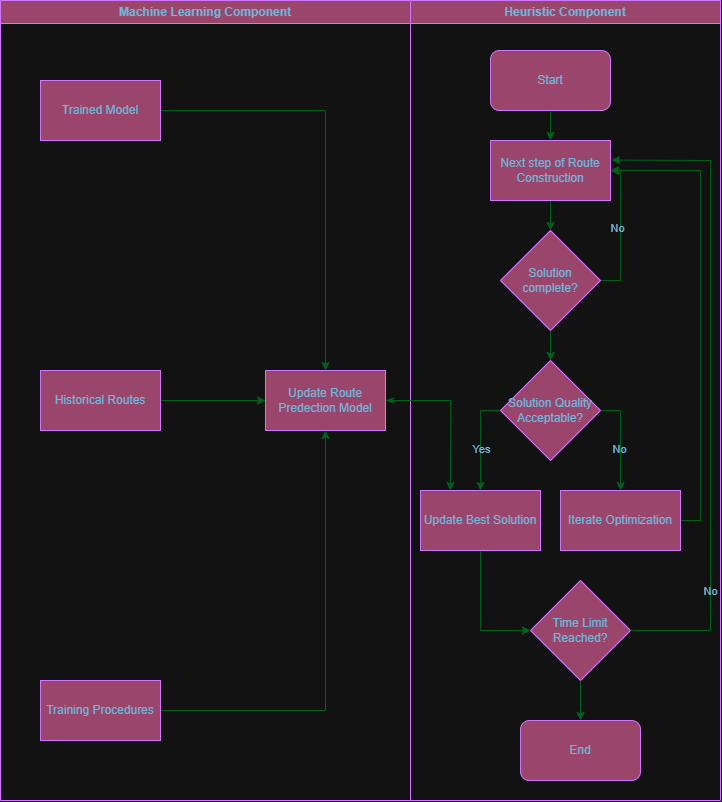

The diagram above was exported from draw.io. Its source (the exported page's mxGraphModel, read from the mxfile embedded in the PNG):
<mxGraphModel dx="1837" dy="858" grid="1" gridSize="10" guides="1" tooltips="1" connect="1" arrows="1" fold="1" page="1" pageScale="1" pageWidth="850" pageHeight="1100" math="0" shadow="0">
  <root>
    <mxCell id="0" />
    <mxCell id="1" parent="0" />
    <mxCell id="Z4DMzg0MTgqHKSHDVHJq-1" value="Machine Learning Component" style="swimlane;whiteSpace=wrap;html=1;labelBackgroundColor=none;fillColor=#F694C1;strokeColor=#AF45ED;fontColor=#095C86;" vertex="1" parent="1">
      <mxGeometry x="40" y="440" width="410" height="800" as="geometry" />
    </mxCell>
    <mxCell id="Z4DMzg0MTgqHKSHDVHJq-14" style="edgeStyle=orthogonalEdgeStyle;rounded=0;orthogonalLoop=1;jettySize=auto;html=1;exitX=1;exitY=0.5;exitDx=0;exitDy=0;entryX=0.5;entryY=0;entryDx=0;entryDy=0;labelBackgroundColor=none;strokeColor=#60E696;fontColor=default;" edge="1" parent="Z4DMzg0MTgqHKSHDVHJq-1" source="Z4DMzg0MTgqHKSHDVHJq-9" target="Z4DMzg0MTgqHKSHDVHJq-13">
      <mxGeometry relative="1" as="geometry" />
    </mxCell>
    <mxCell id="Z4DMzg0MTgqHKSHDVHJq-9" value="Trained Model" style="rounded=0;whiteSpace=wrap;html=1;labelBackgroundColor=none;fillColor=#F694C1;strokeColor=#AF45ED;fontColor=#095C86;" vertex="1" parent="Z4DMzg0MTgqHKSHDVHJq-1">
      <mxGeometry x="40" y="80" width="120" height="60" as="geometry" />
    </mxCell>
    <mxCell id="Z4DMzg0MTgqHKSHDVHJq-15" style="edgeStyle=orthogonalEdgeStyle;rounded=0;orthogonalLoop=1;jettySize=auto;html=1;exitX=1;exitY=0.5;exitDx=0;exitDy=0;entryX=0;entryY=0.5;entryDx=0;entryDy=0;labelBackgroundColor=none;strokeColor=#60E696;fontColor=default;" edge="1" parent="Z4DMzg0MTgqHKSHDVHJq-1" source="Z4DMzg0MTgqHKSHDVHJq-11" target="Z4DMzg0MTgqHKSHDVHJq-13">
      <mxGeometry relative="1" as="geometry" />
    </mxCell>
    <mxCell id="Z4DMzg0MTgqHKSHDVHJq-11" value="Historical Routes" style="rounded=0;whiteSpace=wrap;html=1;labelBackgroundColor=none;fillColor=#F694C1;strokeColor=#AF45ED;fontColor=#095C86;" vertex="1" parent="Z4DMzg0MTgqHKSHDVHJq-1">
      <mxGeometry x="40" y="370" width="120" height="60" as="geometry" />
    </mxCell>
    <mxCell id="Z4DMzg0MTgqHKSHDVHJq-16" style="edgeStyle=orthogonalEdgeStyle;rounded=0;orthogonalLoop=1;jettySize=auto;html=1;exitX=1;exitY=0.5;exitDx=0;exitDy=0;entryX=0.5;entryY=1;entryDx=0;entryDy=0;labelBackgroundColor=none;strokeColor=#60E696;fontColor=default;" edge="1" parent="Z4DMzg0MTgqHKSHDVHJq-1" source="Z4DMzg0MTgqHKSHDVHJq-12" target="Z4DMzg0MTgqHKSHDVHJq-13">
      <mxGeometry relative="1" as="geometry" />
    </mxCell>
    <mxCell id="Z4DMzg0MTgqHKSHDVHJq-12" value="Training Procedures" style="rounded=0;whiteSpace=wrap;html=1;labelBackgroundColor=none;fillColor=#F694C1;strokeColor=#AF45ED;fontColor=#095C86;" vertex="1" parent="Z4DMzg0MTgqHKSHDVHJq-1">
      <mxGeometry x="40" y="680" width="120" height="60" as="geometry" />
    </mxCell>
    <mxCell id="Z4DMzg0MTgqHKSHDVHJq-13" value="Update Route Predection Model" style="rounded=0;whiteSpace=wrap;html=1;labelBackgroundColor=none;fillColor=#F694C1;strokeColor=#AF45ED;fontColor=#095C86;" vertex="1" parent="Z4DMzg0MTgqHKSHDVHJq-1">
      <mxGeometry x="265" y="370" width="120" height="60" as="geometry" />
    </mxCell>
    <mxCell id="Z4DMzg0MTgqHKSHDVHJq-2" value="Heuristic Component" style="swimlane;whiteSpace=wrap;html=1;labelBackgroundColor=none;fillColor=#F694C1;strokeColor=#AF45ED;fontColor=#095C86;" vertex="1" parent="1">
      <mxGeometry x="450" y="440" width="310" height="800" as="geometry" />
    </mxCell>
    <mxCell id="Z4DMzg0MTgqHKSHDVHJq-5" style="edgeStyle=orthogonalEdgeStyle;rounded=0;orthogonalLoop=1;jettySize=auto;html=1;exitX=0.5;exitY=1;exitDx=0;exitDy=0;entryX=0.5;entryY=0;entryDx=0;entryDy=0;labelBackgroundColor=none;strokeColor=#60E696;fontColor=default;" edge="1" parent="Z4DMzg0MTgqHKSHDVHJq-2" source="Z4DMzg0MTgqHKSHDVHJq-3" target="Z4DMzg0MTgqHKSHDVHJq-4">
      <mxGeometry relative="1" as="geometry" />
    </mxCell>
    <mxCell id="Z4DMzg0MTgqHKSHDVHJq-3" value="Start" style="rounded=1;whiteSpace=wrap;html=1;labelBackgroundColor=none;fillColor=#F694C1;strokeColor=#AF45ED;fontColor=#095C86;" vertex="1" parent="Z4DMzg0MTgqHKSHDVHJq-2">
      <mxGeometry x="80" y="50" width="120" height="60" as="geometry" />
    </mxCell>
    <mxCell id="Z4DMzg0MTgqHKSHDVHJq-24" style="edgeStyle=orthogonalEdgeStyle;rounded=0;orthogonalLoop=1;jettySize=auto;html=1;exitX=0.5;exitY=1;exitDx=0;exitDy=0;entryX=0.5;entryY=0;entryDx=0;entryDy=0;labelBackgroundColor=none;strokeColor=#60E696;fontColor=default;" edge="1" parent="Z4DMzg0MTgqHKSHDVHJq-2" source="Z4DMzg0MTgqHKSHDVHJq-4" target="Z4DMzg0MTgqHKSHDVHJq-17">
      <mxGeometry relative="1" as="geometry" />
    </mxCell>
    <mxCell id="Z4DMzg0MTgqHKSHDVHJq-4" value="Next step of Route Construction" style="rounded=0;whiteSpace=wrap;html=1;labelBackgroundColor=none;fillColor=#F694C1;strokeColor=#AF45ED;fontColor=#095C86;" vertex="1" parent="Z4DMzg0MTgqHKSHDVHJq-2">
      <mxGeometry x="80" y="140" width="120" height="60" as="geometry" />
    </mxCell>
    <mxCell id="Z4DMzg0MTgqHKSHDVHJq-25" style="edgeStyle=orthogonalEdgeStyle;rounded=0;orthogonalLoop=1;jettySize=auto;html=1;exitX=1;exitY=0.5;exitDx=0;exitDy=0;entryX=1;entryY=0.5;entryDx=0;entryDy=0;labelBackgroundColor=none;strokeColor=#60E696;fontColor=default;" edge="1" parent="Z4DMzg0MTgqHKSHDVHJq-2" source="Z4DMzg0MTgqHKSHDVHJq-17" target="Z4DMzg0MTgqHKSHDVHJq-4">
      <mxGeometry relative="1" as="geometry" />
    </mxCell>
    <mxCell id="Z4DMzg0MTgqHKSHDVHJq-26" value="No" style="edgeLabel;html=1;align=center;verticalAlign=middle;resizable=0;points=[];labelBackgroundColor=none;fontColor=#095C86;" vertex="1" connectable="0" parent="Z4DMzg0MTgqHKSHDVHJq-25">
      <mxGeometry x="-0.2625" y="4" relative="1" as="geometry">
        <mxPoint y="-21" as="offset" />
      </mxGeometry>
    </mxCell>
    <mxCell id="Z4DMzg0MTgqHKSHDVHJq-29" value="" style="edgeStyle=orthogonalEdgeStyle;rounded=0;orthogonalLoop=1;jettySize=auto;html=1;labelBackgroundColor=none;strokeColor=#60E696;fontColor=default;" edge="1" parent="Z4DMzg0MTgqHKSHDVHJq-2" source="Z4DMzg0MTgqHKSHDVHJq-17" target="Z4DMzg0MTgqHKSHDVHJq-27">
      <mxGeometry relative="1" as="geometry" />
    </mxCell>
    <mxCell id="Z4DMzg0MTgqHKSHDVHJq-17" value="Solution complete?" style="rhombus;whiteSpace=wrap;html=1;labelBackgroundColor=none;fillColor=#F694C1;strokeColor=#AF45ED;fontColor=#095C86;" vertex="1" parent="Z4DMzg0MTgqHKSHDVHJq-2">
      <mxGeometry x="90" y="230" width="100" height="100" as="geometry" />
    </mxCell>
    <mxCell id="Z4DMzg0MTgqHKSHDVHJq-35" style="edgeStyle=orthogonalEdgeStyle;rounded=0;orthogonalLoop=1;jettySize=auto;html=1;exitX=0;exitY=0.5;exitDx=0;exitDy=0;entryX=0.5;entryY=0;entryDx=0;entryDy=0;labelBackgroundColor=none;strokeColor=#60E696;fontColor=default;" edge="1" parent="Z4DMzg0MTgqHKSHDVHJq-2" source="Z4DMzg0MTgqHKSHDVHJq-27" target="Z4DMzg0MTgqHKSHDVHJq-31">
      <mxGeometry relative="1" as="geometry" />
    </mxCell>
    <mxCell id="Z4DMzg0MTgqHKSHDVHJq-37" value="Yes" style="edgeLabel;html=1;align=center;verticalAlign=middle;resizable=0;points=[];labelBackgroundColor=none;fontColor=#095C86;" vertex="1" connectable="0" parent="Z4DMzg0MTgqHKSHDVHJq-35">
      <mxGeometry x="0.16" relative="1" as="geometry">
        <mxPoint as="offset" />
      </mxGeometry>
    </mxCell>
    <mxCell id="Z4DMzg0MTgqHKSHDVHJq-36" style="edgeStyle=orthogonalEdgeStyle;rounded=0;orthogonalLoop=1;jettySize=auto;html=1;exitX=1;exitY=0.5;exitDx=0;exitDy=0;entryX=0.5;entryY=0;entryDx=0;entryDy=0;labelBackgroundColor=none;strokeColor=#60E696;fontColor=default;" edge="1" parent="Z4DMzg0MTgqHKSHDVHJq-2" source="Z4DMzg0MTgqHKSHDVHJq-27" target="Z4DMzg0MTgqHKSHDVHJq-30">
      <mxGeometry relative="1" as="geometry" />
    </mxCell>
    <mxCell id="Z4DMzg0MTgqHKSHDVHJq-38" value="No" style="edgeLabel;html=1;align=center;verticalAlign=middle;resizable=0;points=[];labelBackgroundColor=none;fontColor=#095C86;" vertex="1" connectable="0" parent="Z4DMzg0MTgqHKSHDVHJq-36">
      <mxGeometry x="0.16" y="-2" relative="1" as="geometry">
        <mxPoint as="offset" />
      </mxGeometry>
    </mxCell>
    <mxCell id="Z4DMzg0MTgqHKSHDVHJq-27" value="Solution Quality Acceptable?" style="rhombus;whiteSpace=wrap;html=1;labelBackgroundColor=none;fillColor=#F694C1;strokeColor=#AF45ED;fontColor=#095C86;" vertex="1" parent="Z4DMzg0MTgqHKSHDVHJq-2">
      <mxGeometry x="90" y="360" width="100" height="100" as="geometry" />
    </mxCell>
    <mxCell id="Z4DMzg0MTgqHKSHDVHJq-39" style="edgeStyle=orthogonalEdgeStyle;rounded=0;orthogonalLoop=1;jettySize=auto;html=1;exitX=1;exitY=0.5;exitDx=0;exitDy=0;entryX=1;entryY=0.5;entryDx=0;entryDy=0;labelBackgroundColor=none;strokeColor=#60E696;fontColor=default;" edge="1" parent="Z4DMzg0MTgqHKSHDVHJq-2" source="Z4DMzg0MTgqHKSHDVHJq-30" target="Z4DMzg0MTgqHKSHDVHJq-4">
      <mxGeometry relative="1" as="geometry" />
    </mxCell>
    <mxCell id="Z4DMzg0MTgqHKSHDVHJq-30" value="Iterate Optimization" style="rounded=0;whiteSpace=wrap;html=1;labelBackgroundColor=none;fillColor=#F694C1;strokeColor=#AF45ED;fontColor=#095C86;" vertex="1" parent="Z4DMzg0MTgqHKSHDVHJq-2">
      <mxGeometry x="150" y="490" width="120" height="60" as="geometry" />
    </mxCell>
    <mxCell id="Z4DMzg0MTgqHKSHDVHJq-41" style="edgeStyle=orthogonalEdgeStyle;rounded=0;orthogonalLoop=1;jettySize=auto;html=1;exitX=0.5;exitY=1;exitDx=0;exitDy=0;entryX=0;entryY=0.5;entryDx=0;entryDy=0;labelBackgroundColor=none;strokeColor=#60E696;fontColor=default;" edge="1" parent="Z4DMzg0MTgqHKSHDVHJq-2" source="Z4DMzg0MTgqHKSHDVHJq-31" target="Z4DMzg0MTgqHKSHDVHJq-40">
      <mxGeometry relative="1" as="geometry" />
    </mxCell>
    <mxCell id="Z4DMzg0MTgqHKSHDVHJq-31" value="Update Best Solution" style="rounded=0;whiteSpace=wrap;html=1;labelBackgroundColor=none;fillColor=#F694C1;strokeColor=#AF45ED;fontColor=#095C86;" vertex="1" parent="Z4DMzg0MTgqHKSHDVHJq-2">
      <mxGeometry x="10" y="490" width="120" height="60" as="geometry" />
    </mxCell>
    <mxCell id="Z4DMzg0MTgqHKSHDVHJq-48" style="edgeStyle=orthogonalEdgeStyle;rounded=0;orthogonalLoop=1;jettySize=auto;html=1;exitX=0.5;exitY=1;exitDx=0;exitDy=0;entryX=0.5;entryY=0;entryDx=0;entryDy=0;labelBackgroundColor=none;strokeColor=#60E696;fontColor=default;" edge="1" parent="Z4DMzg0MTgqHKSHDVHJq-2" source="Z4DMzg0MTgqHKSHDVHJq-40" target="Z4DMzg0MTgqHKSHDVHJq-47">
      <mxGeometry relative="1" as="geometry" />
    </mxCell>
    <mxCell id="Z4DMzg0MTgqHKSHDVHJq-40" value="Time Limit Reached?" style="rhombus;whiteSpace=wrap;html=1;labelBackgroundColor=none;fillColor=#F694C1;strokeColor=#AF45ED;fontColor=#095C86;" vertex="1" parent="Z4DMzg0MTgqHKSHDVHJq-2">
      <mxGeometry x="120" y="580" width="100" height="100" as="geometry" />
    </mxCell>
    <mxCell id="Z4DMzg0MTgqHKSHDVHJq-43" value="" style="endArrow=none;html=1;rounded=0;labelBackgroundColor=none;strokeColor=#60E696;fontColor=default;" edge="1" parent="Z4DMzg0MTgqHKSHDVHJq-2">
      <mxGeometry width="50" height="50" relative="1" as="geometry">
        <mxPoint x="220" y="630" as="sourcePoint" />
        <mxPoint x="300" y="630" as="targetPoint" />
      </mxGeometry>
    </mxCell>
    <mxCell id="Z4DMzg0MTgqHKSHDVHJq-44" value="" style="endArrow=none;html=1;rounded=0;labelBackgroundColor=none;strokeColor=#60E696;fontColor=default;" edge="1" parent="Z4DMzg0MTgqHKSHDVHJq-2">
      <mxGeometry width="50" height="50" relative="1" as="geometry">
        <mxPoint x="300" y="630" as="sourcePoint" />
        <mxPoint x="300" y="160" as="targetPoint" />
      </mxGeometry>
    </mxCell>
    <mxCell id="Z4DMzg0MTgqHKSHDVHJq-46" value="No" style="edgeLabel;html=1;align=center;verticalAlign=middle;resizable=0;points=[];labelBackgroundColor=none;fontColor=#095C86;" vertex="1" connectable="0" parent="Z4DMzg0MTgqHKSHDVHJq-44">
      <mxGeometry x="-0.8276" y="1" relative="1" as="geometry">
        <mxPoint as="offset" />
      </mxGeometry>
    </mxCell>
    <mxCell id="Z4DMzg0MTgqHKSHDVHJq-45" value="" style="endArrow=classic;html=1;rounded=0;entryX=1.009;entryY=0.326;entryDx=0;entryDy=0;entryPerimeter=0;labelBackgroundColor=none;strokeColor=#60E696;fontColor=default;" edge="1" parent="Z4DMzg0MTgqHKSHDVHJq-2" target="Z4DMzg0MTgqHKSHDVHJq-4">
      <mxGeometry width="50" height="50" relative="1" as="geometry">
        <mxPoint x="300" y="160" as="sourcePoint" />
        <mxPoint x="210" y="160" as="targetPoint" />
      </mxGeometry>
    </mxCell>
    <mxCell id="Z4DMzg0MTgqHKSHDVHJq-47" value="End" style="rounded=1;whiteSpace=wrap;html=1;labelBackgroundColor=none;fillColor=#F694C1;strokeColor=#AF45ED;fontColor=#095C86;" vertex="1" parent="Z4DMzg0MTgqHKSHDVHJq-2">
      <mxGeometry x="110" y="720" width="120" height="60" as="geometry" />
    </mxCell>
    <mxCell id="Z4DMzg0MTgqHKSHDVHJq-51" style="edgeStyle=orthogonalEdgeStyle;rounded=0;orthogonalLoop=1;jettySize=auto;html=1;exitX=1;exitY=0.5;exitDx=0;exitDy=0;entryX=0.25;entryY=0;entryDx=0;entryDy=0;startArrow=classicThin;startFill=1;labelBackgroundColor=none;strokeColor=#60E696;fontColor=default;" edge="1" parent="1" source="Z4DMzg0MTgqHKSHDVHJq-13" target="Z4DMzg0MTgqHKSHDVHJq-31">
      <mxGeometry relative="1" as="geometry" />
    </mxCell>
  </root>
</mxGraphModel>